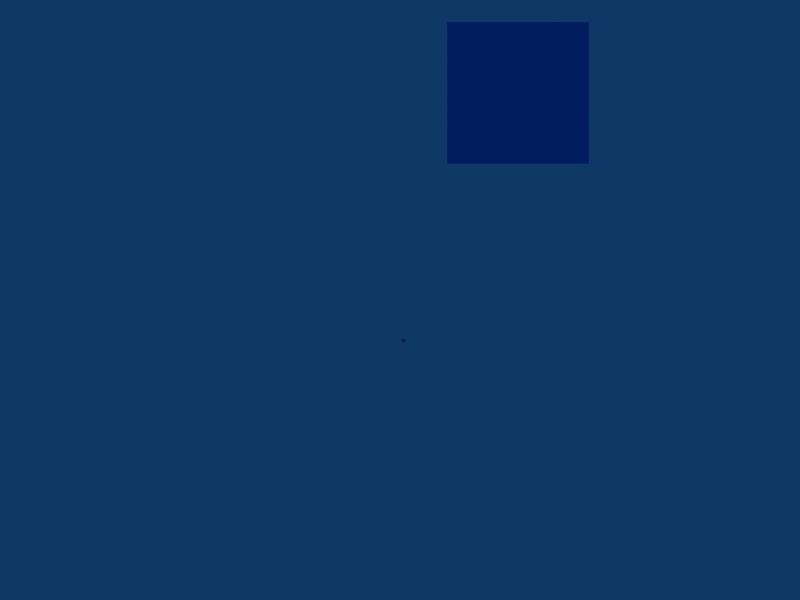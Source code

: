 # Source: module_test.blend  (saved by Blender 2.49.2; exported with 4.5.12 LTS)
import bpy
from mathutils import Matrix  # noqa: F401  (used for matrix-valued properties, if any)

bpy.ops.wm.read_factory_settings(use_empty=True)
scene = bpy.context.scene
scene.name = 'Scene'

# ---- collections
col_collection_1 = bpy.data.collections.new('Collection 1'); scene.collection.children.link(col_collection_1)
col_collection_2 = bpy.data.collections.new('Collection 2'); scene.collection.children.link(col_collection_2)
col_collection_3 = bpy.data.collections.new('Collection 3'); scene.collection.children.link(col_collection_3)
col_collection_4 = bpy.data.collections.new('Collection 4'); scene.collection.children.link(col_collection_4)
col_collection_5 = bpy.data.collections.new('Collection 5'); scene.collection.children.link(col_collection_5)
col_collection_6 = bpy.data.collections.new('Collection 6'); scene.collection.children.link(col_collection_6)
col_collection_13 = bpy.data.collections.new('Collection 13'); scene.collection.children.link(col_collection_13)
col_collection_14 = bpy.data.collections.new('Collection 14'); scene.collection.children.link(col_collection_14)
col_collection_14.hide_render = True
col_collection_14.hide_viewport = True
col_collection_20 = bpy.data.collections.new('Collection 20'); scene.collection.children.link(col_collection_20)
col_collection_20.hide_render = True
col_collection_20.hide_viewport = True

# ---- materials (node trees are filled in below, after node groups)
mat_screenmat_001 = bpy.data.materials.new('ScreenMat.001')
mat_screenmat_001.alpha_threshold = 0.0
mat_screenmat_001.preview_render_type = 'CUBE'
mat_screenmat_001.diffuse_color = (0.1309, 0.5192, 0.9264, 1.0)
mat_screenmat_001.roughness = 0.5
mat_screenmat_001.line_color = (0.0, 0.0, 0.0, 1.0)
mat_cameramat = bpy.data.materials.new('CameraMat')

# ---- material node trees

# ---- world
world_world = bpy.data.worlds.new('World'); scene.world = world_world
world_world.color = (0.05656, 0.2208, 0.4)
world_world.use_sun_shadow = False
world_world.sun_shadow_jitter_overblur = 0.0
world_world.cycles.sampling_method = 'MANUAL'
world_world.cycles.sample_map_resolution = 256

# ---- cameras
cam_camera = bpy.data.cameras.new('Camera')
cam_camera.clip_end = 500.0
cam_camera.lens = 30.0
cam_camera.ortho_scale = 7.314
cam_camera.show_limits = True
cam_camera.show_safe_areas = True
cam_camera.dof.focus_distance = 0.0
cam_camera.dof.aperture_fstop = 128.0
cam_camera_001 = bpy.data.cameras.new('Camera.001')
cam_camera_001.dof.focus_distance = 0.0
cam_camera_002 = bpy.data.cameras.new('Camera.002')
cam_camera_002.passepartout_alpha = 0.2
cam_camera_002.clip_end = 100.0
cam_camera_002.lens = 35.0
cam_camera_002.show_limits = True
cam_camera_002.show_passepartout = False
cam_camera_002.show_safe_areas = True
cam_camera_002.dof.focus_distance = 0.0
cam_camera_002.dof.aperture_fstop = 128.0

# ---- lights
light_spot = bpy.data.lights.new('Spot', 'POINT')
light_spot.transmission_factor = 0.0
light_spot.cutoff_distance = 30.0
light_spot.energy = 100.0
light_spot.shadow_buffer_clip_start = 1.001
light_spot.shadow_soft_size = 1.0
light_spot.shadow_maximum_resolution = 0.006
light_spot.use_absolute_resolution = True
light_spot.cycles.use_multiple_importance_sampling = False

# ---- meshes
me_atrv_mesh = bpy.data.meshes.new('ATRV_Mesh')
me_atrv_mesh.from_pydata([], [], [])
me_atrv_mesh.materials.append(None)
me_atrv_mesh.materials.append(None)
me_atrv_mesh.materials.append(None)
me_atrv_mesh.update()
me_cylinder_014 = bpy.data.meshes.new('Cylinder.014')
me_cylinder_014.from_pydata([], [], [])
me_cylinder_014.materials.append(None)
me_cylinder_014.materials.append(None)
me_cylinder_014.update()
me_cylinder_018 = bpy.data.meshes.new('Cylinder.018')
me_cylinder_018.from_pydata([], [], [])
me_cylinder_018.materials.append(None)
me_cylinder_018.materials.append(None)
me_cylinder_018.update()
me_cylinder_016 = bpy.data.meshes.new('Cylinder.016')
me_cylinder_016.from_pydata([], [], [])
me_cylinder_016.materials.append(None)
me_cylinder_016.materials.append(None)
me_cylinder_016.update()
me_cylinder_015 = bpy.data.meshes.new('Cylinder.015')
me_cylinder_015.from_pydata([], [], [])
me_cylinder_015.materials.append(None)
me_cylinder_015.materials.append(None)
me_cylinder_015.update()
me_cube = bpy.data.meshes.new('Cube')
me_cube.from_pydata([], [], [])
me_cube.materials.append(None)
me_cube.update()
me_sphere = bpy.data.meshes.new('Sphere')
me_sphere.from_pydata([], [], [])
me_sphere.materials.append(None)
me_sphere.update()
me_cube_001 = bpy.data.meshes.new('Cube.001')
me_cube_001.from_pydata([], [], [])
me_cube_001.materials.append(None)
me_cube_001.update()
me_plane_001 = bpy.data.meshes.new('Plane.001')
me_plane_001.from_pydata([], [], [])
me_plane_001.materials.append(None)
me_plane_001.update()
me_cube_020 = bpy.data.meshes.new('Cube.020')
me_cube_020.from_pydata([], [], [])
me_cube_020.materials.append(None)
me_cube_020.materials.append(None)
me_cube_020.update()
me_cylinder = bpy.data.meshes.new('Cylinder')
me_cylinder.from_pydata([], [], [])
me_cylinder.materials.append(None)
me_cylinder.update()
me_plane = bpy.data.meshes.new('Plane')
me_plane.from_pydata([(1.0, 1.0, 0.0), (1.0, -1.0, 0.0), (-1.0, -1.0, 0.0), (-1.0, 1.0, 0.0)], [], [(0, 3, 2, 1)])
me_plane.materials.append(mat_screenmat_001)
me_plane.use_remesh_preserve_volume = False
me_plane.use_remesh_preserve_attributes = False
me_plane.use_mirror_vertex_groups = False
me_plane.update()
me_cylinder_001 = bpy.data.meshes.new('Cylinder.001')
me_cylinder_001.from_pydata([(-0.07, 0.05657, -0.05657), (-0.07, 0.04445, -0.06652), (-0.07, 0.03061, -0.07391), (-0.07, 0.01561, -0.07846), (-0.07, 8.82e-09, -0.08), (-0.07, -0.01561, -0.07846), (-0.07, -0.03061, -0.07391), (-0.07, -0.04445, -0.06652), (-0.07, -0.05657, -0.05657), (-0.07, -0.06652, -0.04445), (-0.07, -0.07391, -0.03061), (-0.07, -0.07846, -0.01561), (-0.07, -0.08, 2.305e-08), (-0.07, -0.07846, 0.01561), (-0.07, -0.07391, 0.03061), (-0.07, -0.06652, 0.04445), (-0.07, -0.05657, 0.05657), (-0.07, -0.04445, 0.06652), (-0.07, -0.03061, 0.07391), (-0.07, -0.01561, 0.07846), (-0.07, 8.003e-08, 0.08), (-0.07, 0.01561, 0.07846), (-0.07, 0.03061, 0.07391), (-0.07, 0.04445, 0.06652), (-0.07, 0.05657, 0.05657), (-0.07, 0.06652, 0.04445), (-0.07, 0.07391, 0.03061), (-0.07, 0.07846, 0.01561), (-0.07, 0.08, -1.314e-07), (-0.07, 0.07846, -0.01561), (-0.07, 0.07391, -0.03061), (-0.07, 0.06652, -0.04445), (0.07, 0.05657, -0.05657), (0.07, 0.04445, -0.06652), (0.07, 0.03061, -0.07391), (0.07, 0.01561, -0.07846), (0.07, -1.735e-07, -0.08), (0.07, -0.01561, -0.07846), (0.07, -0.03061, -0.07391), (0.07, -0.04445, -0.06652), (0.07, -0.05657, -0.05657), (0.07, -0.06652, -0.04445), (0.07, -0.07391, -0.03061), (0.07, -0.07846, -0.01561), (0.07, -0.08, -7.137e-08), (0.07, -0.07846, 0.01561), (0.07, -0.07391, 0.03061), (0.07, -0.06652, 0.04445), (0.07, -0.05657, 0.05657), (0.07, -0.04445, 0.06652), (0.07, -0.03061, 0.07391), (0.07, -0.01561, 0.07846), (0.07, -3.223e-07, 0.08), (0.07, 0.01561, 0.07846), (0.07, 0.03061, 0.07391), (0.07, 0.04445, 0.06652), (0.07, 0.05657, 0.05657), (0.07, 0.06652, 0.04445), (0.07, 0.07391, 0.03062), (0.07, 0.07846, 0.01561), (0.07, 0.08, 5.854e-07), (0.07, 0.07846, -0.01561), (0.07, 0.07391, -0.03061), (0.07, 0.06652, -0.04445), (0.07, 6.082e-09, 3.02e-09), (-0.07, 0.04525, -0.04525), (-0.07, 0.05321, -0.03556), (-0.07, 0.05913, -0.02449), (-0.07, 0.06277, -0.01249), (-0.07, 0.064, -1.108e-07), (-0.07, 0.06277, 0.01249), (-0.07, 0.05913, 0.02449), (-0.07, 0.05321, 0.03556), (-0.07, 0.04525, 0.04525), (-0.07, 0.03556, 0.05321), (-0.07, 0.02449, 0.05913), (-0.07, 0.01249, 0.06277), (-0.07, 6.813e-08, 0.064), (-0.07, -0.01249, 0.06277), (-0.07, -0.02449, 0.05913), (-0.07, -0.03556, 0.05321), (-0.07, -0.04525, 0.04525), (-0.07, -0.05321, 0.03556), (-0.07, -0.05913, 0.02449), (-0.07, -0.06277, 0.01249), (-0.07, -0.064, 1.281e-08), (-0.07, -0.06277, -0.01249), (-0.07, -0.05913, -0.02449), (-0.07, -0.05321, -0.03556), (-0.07, -0.04525, -0.04525), (-0.07, -0.03556, -0.05321), (-0.07, -0.02449, -0.05913), (-0.07, -0.01249, -0.06277), (-0.07, 1.117e-08, -0.064), (-0.07, 0.01249, -0.06277), (-0.07, 0.02449, -0.05913), (-0.07, 0.03556, -0.05321), (0.06, 0.04525, -0.04525), (0.06, 0.03556, -0.05321), (0.06, 0.02449, -0.05913), (0.06, 0.01249, -0.06277), (0.06, 1.481e-08, -0.064), (0.06, -0.01249, -0.06277), (0.06, -0.02449, -0.05913), (0.06, -0.03556, -0.05321), (0.06, -0.04525, -0.04525), (0.06, -0.05321, -0.03556), (0.06, -0.05913, -0.02449), (0.06, -0.06277, -0.01249), (0.06, -0.064, 1.809e-08), (0.06, -0.06277, 0.01249), (0.06, -0.05913, 0.02449), (0.06, -0.05321, 0.03556), (0.06, -0.04525, 0.04525), (0.06, -0.03556, 0.05321), (0.06, -0.02449, 0.05913), (0.06, -0.01249, 0.06277), (0.06, 7.178e-08, 0.064), (0.06, 0.01249, 0.06277), (0.06, 0.02449, 0.05913), (0.06, 0.03556, 0.05321), (0.06, 0.04525, 0.04525), (0.06, 0.05321, 0.03556), (0.06, 0.05913, 0.02449), (0.06, 0.06277, 0.01249), (0.06, 0.064, -1.055e-07), (0.06, 0.06277, -0.01249), (0.06, 0.05913, -0.02449), (0.06, 0.05321, -0.03556), (0.06, 9.978e-09, -2.764e-09)], [], [(64, 33, 32), (64, 34, 33), (64, 35, 34), (64, 36, 35), (64, 37, 36), (64, 38, 37), (64, 39, 38), (64, 40, 39), (64, 41, 40), (64, 42, 41), (64, 43, 42), (64, 44, 43), (64, 45, 44), (64, 46, 45), (64, 47, 46), (64, 48, 47), (64, 49, 48), (64, 50, 49), (64, 51, 50), (64, 52, 51), (64, 53, 52), (64, 54, 53), (64, 55, 54), (64, 56, 55), (64, 57, 56), (64, 58, 57), (64, 59, 58), (64, 60, 59), (64, 61, 60), (64, 62, 61), (64, 63, 62), (64, 32, 63), (0, 32, 33, 1), (1, 33, 34, 2), (2, 34, 35, 3), (3, 35, 36, 4), (4, 36, 37, 5), (5, 37, 38, 6), (6, 38, 39, 7), (7, 39, 40, 8), (8, 40, 41, 9), (9, 41, 42, 10), (10, 42, 43, 11), (11, 43, 44, 12), (12, 44, 45, 13), (13, 45, 46, 14), (14, 46, 47, 15), (15, 47, 48, 16), (16, 48, 49, 17), (17, 49, 50, 18), (18, 50, 51, 19), (19, 51, 52, 20), (20, 52, 53, 21), (21, 53, 54, 22), (22, 54, 55, 23), (23, 55, 56, 24), (24, 56, 57, 25), (25, 57, 58, 26), (26, 58, 59, 27), (27, 59, 60, 28), (28, 60, 61, 29), (29, 61, 62, 30), (30, 62, 63, 31), (32, 0, 31, 63), (31, 0, 65, 66), (30, 31, 66, 67), (29, 30, 67, 68), (28, 29, 68, 69), (27, 28, 69, 70), (26, 27, 70, 71), (25, 26, 71, 72), (24, 25, 72, 73), (23, 24, 73, 74), (22, 23, 74, 75), (21, 22, 75, 76), (20, 21, 76, 77), (19, 20, 77, 78), (18, 19, 78, 79), (17, 18, 79, 80), (16, 17, 80, 81), (15, 16, 81, 82), (14, 15, 82, 83), (13, 14, 83, 84), (12, 13, 84, 85), (11, 12, 85, 86), (10, 11, 86, 87), (9, 10, 87, 88), (8, 9, 88, 89), (7, 8, 89, 90), (6, 7, 90, 91), (5, 6, 91, 92), (4, 5, 92, 93), (3, 4, 93, 94), (2, 3, 94, 95), (1, 2, 95, 96), (0, 1, 96, 65), (65, 96, 98, 97), (96, 95, 99, 98), (95, 94, 100, 99), (94, 93, 101, 100), (93, 92, 102, 101), (92, 91, 103, 102), (91, 90, 104, 103), (90, 89, 105, 104), (89, 88, 106, 105), (88, 87, 107, 106), (87, 86, 108, 107), (86, 85, 109, 108), (85, 84, 110, 109), (84, 83, 111, 110), (83, 82, 112, 111), (82, 81, 113, 112), (81, 80, 114, 113), (80, 79, 115, 114), (79, 78, 116, 115), (78, 77, 117, 116), (77, 76, 118, 117), (76, 75, 119, 118), (75, 74, 120, 119), (74, 73, 121, 120), (73, 72, 122, 121), (72, 71, 123, 122), (71, 70, 124, 123), (70, 69, 125, 124), (69, 68, 126, 125), (68, 67, 127, 126), (67, 66, 128, 127), (66, 65, 97, 128), (129, 97, 98), (129, 98, 99), (129, 99, 100), (129, 100, 101), (129, 101, 102), (129, 102, 103), (129, 103, 104), (129, 104, 105), (129, 105, 106), (129, 106, 107), (129, 107, 108), (129, 108, 109), (129, 109, 110), (129, 110, 111), (129, 111, 112), (129, 112, 113), (129, 113, 114), (129, 114, 115), (129, 115, 116), (129, 116, 117), (129, 117, 118), (129, 118, 119), (129, 119, 120), (129, 120, 121), (129, 121, 122), (129, 122, 123), (129, 123, 124), (129, 124, 125), (129, 125, 126), (129, 126, 127), (129, 127, 128), (128, 97, 129)])
me_cylinder_001.polygons.foreach_set('use_smooth', [0, 0, 0, 0, 0, 0, 0, 0, 0, 0, 0, 0, 0, 0, 0, 0, 0, 0, 0, 0, 0, 0, 0, 0, 0, 0, 0, 0, 0, 0, 0, 0, 1, 1, 1, 1, 1, 1, 1, 1, 1, 1, 1, 1, 1, 1, 1, 1, 1, 1, 1, 1, 1, 1, 1, 1, 1, 1, 1, 1, 1, 1, 1, 1, 0, 0, 0, 0, 0, 0, 0, 0, 0, 0, 0, 0, 0, 0, 0, 0, 0, 0, 0, 0, 0, 0, 0, 0, 0, 0, 0, 0, 0, 0, 0, 0, 1, 1, 1, 1, 1, 1, 1, 1, 1, 1, 1, 1, 1, 1, 1, 1, 1, 1, 1, 1, 1, 1, 1, 1, 1, 1, 1, 1, 1, 1, 1, 1, 0, 0, 0, 0, 0, 0, 0, 0, 0, 0, 0, 0, 0, 0, 0, 0, 0, 0, 0, 0, 0, 0, 0, 0, 0, 0, 0, 0, 0, 0, 0, 0])
me_cylinder_001.materials.append(mat_cameramat)
me_cylinder_001.use_remesh_preserve_volume = False
me_cylinder_001.use_remesh_preserve_attributes = False
me_cylinder_001.use_mirror_vertex_groups = False
me_cylinder_001.update()
me_cube_1 = bpy.data.meshes.new('Cube')
me_cube_1.from_pydata([(0.1, 0.1, -0.1), (0.1, -0.1, -0.1), (-0.1, -0.1, -0.1), (-0.1, 0.1, -0.1), (0.1, 0.1, 0.1), (0.1, -0.1, 0.1), (-0.1, -0.1, 0.1), (-0.1, 0.1, 0.1)], [], [(0, 1, 2, 3), (4, 7, 6, 5), (0, 4, 5, 1), (1, 5, 6, 2), (2, 6, 7, 3), (4, 0, 3, 7)])
me_cube_1.polygons.foreach_set('material_index', [0, 0, 1, 0, 0, 0])
me_cube_1.materials.append(mat_cameramat)
me_cube_1.materials.append(mat_screenmat_001)
me_cube_1.use_remesh_preserve_volume = False
me_cube_1.use_remesh_preserve_attributes = False
me_cube_1.use_mirror_vertex_groups = False
me_cube_1.update()

# ---- objects
ob_lamp = bpy.data.objects.new('Lamp', light_spot)
ob_camerafp = bpy.data.objects.new('CameraFP', cam_camera)
ob_scene_script_holder = bpy.data.objects.new('Scene_Script_Holder', None)
ob_yarp_empty = bpy.data.objects.new('Yarp_Empty', None)
ob_buildings = bpy.data.objects.new('Buildings', None)
ob_city_3 = bpy.data.objects.new('City.3', None)
ob_buildinga = bpy.data.objects.new('buildingA', None)
ob_building4_0010 = bpy.data.objects.new('building4.0010', None)
ob_buildingb = bpy.data.objects.new('buildingB', None)
ob_building4 = bpy.data.objects.new('building4', None)
ob_buildingc = bpy.data.objects.new('buildingC', None)
ob_building4_001 = bpy.data.objects.new('building4.001', None)
ob_buildingd = bpy.data.objects.new('buildingD', None)
ob_building1_0011 = bpy.data.objects.new('building1.0011', None)
ob_buildinge = bpy.data.objects.new('buildingE', None)
ob_building1_002 = bpy.data.objects.new('building1.002', None)
ob_buildingf = bpy.data.objects.new('buildingF', None)
ob_building1_003 = bpy.data.objects.new('building1.003', None)
ob_building1 = bpy.data.objects.new('building1', None)
ob_building1_001 = bpy.data.objects.new('building1.001', None)
ob_building1_0010 = bpy.data.objects.new('building1.0010', None)
ob_building2 = bpy.data.objects.new('building2', None)
ob_building2_001 = bpy.data.objects.new('building2.001', None)
ob_building2_0010 = bpy.data.objects.new('building2.0010', None)
ob_building3 = bpy.data.objects.new('building3', None)
ob_building3_001 = bpy.data.objects.new('building3.001', None)
ob_building3_0010 = bpy.data.objects.new('building3.0010', None)
ob_ground = bpy.data.objects.new('Ground', None)
ob_building5 = bpy.data.objects.new('building5', None)
ob_building5_001 = bpy.data.objects.new('building5.001', None)
ob_building5_0010 = bpy.data.objects.new('building5.0010', None)
ob_building2_002 = bpy.data.objects.new('building2.002', None)
ob_building2_003 = bpy.data.objects.new('building2.003', None)
ob_building2_0011 = bpy.data.objects.new('building2.0011', None)
ob_skybox = bpy.data.objects.new('SkyBox', None)
ob_sun = bpy.data.objects.new('Sun', None)
ob_trees = bpy.data.objects.new('Trees', None)
ob_tree = bpy.data.objects.new('Tree', None)
ob_bb_trunk = bpy.data.objects.new('BB_Trunk', None)
ob_bb_leaves = bpy.data.objects.new('BB_Leaves', None)
ob_plane_tree = bpy.data.objects.new('Plane-Tree', None)
ob_tree_001 = bpy.data.objects.new('Tree.001', None)
ob_bb_trunk_001 = bpy.data.objects.new('BB_Trunk.001', None)
ob_bb_leaves_001 = bpy.data.objects.new('BB_Leaves.001', None)
ob_plane_tree_001 = bpy.data.objects.new('Plane-Tree.001', None)
ob_tree_002 = bpy.data.objects.new('Tree.002', None)
ob_bb_trunk_002 = bpy.data.objects.new('BB_Trunk.002', None)
ob_bb_leaves_002 = bpy.data.objects.new('BB_Leaves.002', None)
ob_plane_tree_002 = bpy.data.objects.new('Plane-Tree.002', None)
ob_tree_003 = bpy.data.objects.new('Tree.003', None)
ob_bb_trunk_003 = bpy.data.objects.new('BB_Trunk.003', None)
ob_bb_leaves_003 = bpy.data.objects.new('BB_Leaves.003', None)
ob_plane_tree_003 = bpy.data.objects.new('Plane-Tree.003', None)
ob_tree_004 = bpy.data.objects.new('Tree.004', None)
ob_bb_trunk_004 = bpy.data.objects.new('BB_Trunk.004', None)
ob_bb_leaves_004 = bpy.data.objects.new('BB_Leaves.004', None)
ob_plane_tree_004 = bpy.data.objects.new('Plane-Tree.004', None)
ob_tree_005 = bpy.data.objects.new('Tree.005', None)
ob_bb_trunk_005 = bpy.data.objects.new('BB_Trunk.005', None)
ob_bb_leaves_005 = bpy.data.objects.new('BB_Leaves.005', None)
ob_plane_tree_005 = bpy.data.objects.new('Plane-Tree.005', None)
ob_tree_006 = bpy.data.objects.new('Tree.006', None)
ob_bb_trunk_006 = bpy.data.objects.new('BB_Trunk.006', None)
ob_bb_leaves_006 = bpy.data.objects.new('BB_Leaves.006', None)
ob_plane_tree_006 = bpy.data.objects.new('Plane-Tree.006', None)
ob_tree_007 = bpy.data.objects.new('Tree.007', None)
ob_bb_trunk_007 = bpy.data.objects.new('BB_Trunk.007', None)
ob_bb_leaves_007 = bpy.data.objects.new('BB_Leaves.007', None)
ob_plane_tree_007 = bpy.data.objects.new('Plane-Tree.007', None)
ob_tree_008 = bpy.data.objects.new('Tree.008', None)
ob_bb_trunk_008 = bpy.data.objects.new('BB_Trunk.008', None)
ob_bb_leaves_008 = bpy.data.objects.new('BB_Leaves.008', None)
ob_plane_tree_008 = bpy.data.objects.new('Plane-Tree.008', None)
ob_tree_009 = bpy.data.objects.new('Tree.009', None)
ob_bb_trunk_009 = bpy.data.objects.new('BB_Trunk.009', None)
ob_bb_leaves_009 = bpy.data.objects.new('BB_Leaves.009', None)
ob_plane_tree_009 = bpy.data.objects.new('Plane-Tree.009', None)
ob_tree_010 = bpy.data.objects.new('Tree.010', None)
ob_bb_trunk_010 = bpy.data.objects.new('BB_Trunk.010', None)
ob_bb_leaves_010 = bpy.data.objects.new('BB_Leaves.010', None)
ob_plane_tree_010 = bpy.data.objects.new('Plane-Tree.010', None)
ob_tree_011 = bpy.data.objects.new('Tree.011', None)
ob_bb_trunk_011 = bpy.data.objects.new('BB_Trunk.011', None)
ob_bb_leaves_011 = bpy.data.objects.new('BB_Leaves.011', None)
ob_plane_tree_011 = bpy.data.objects.new('Plane-Tree.011', None)
ob_tree_012 = bpy.data.objects.new('Tree.012', None)
ob_bb_trunk_012 = bpy.data.objects.new('BB_Trunk.012', None)
ob_bb_leaves_012 = bpy.data.objects.new('BB_Leaves.012', None)
ob_plane_tree_012 = bpy.data.objects.new('Plane-Tree.012', None)
ob_tree_013 = bpy.data.objects.new('Tree.013', None)
ob_bb_trunk_013 = bpy.data.objects.new('BB_Trunk.013', None)
ob_bb_leaves_013 = bpy.data.objects.new('BB_Leaves.013', None)
ob_plane_tree_013 = bpy.data.objects.new('Plane-Tree.013', None)
ob_tree_014 = bpy.data.objects.new('Tree.014', None)
ob_bb_trunk_014 = bpy.data.objects.new('BB_Trunk.014', None)
ob_bb_leaves_014 = bpy.data.objects.new('BB_Leaves.014', None)
ob_plane_tree_014 = bpy.data.objects.new('Plane-Tree.014', None)
ob_atrv = bpy.data.objects.new('ATRV', me_atrv_mesh)
ob_wheel_1 = bpy.data.objects.new('Wheel.1', me_cylinder_014)
ob_wheel_2 = bpy.data.objects.new('Wheel.2', me_cylinder_018)
ob_wheel_3 = bpy.data.objects.new('Wheel.3', me_cylinder_016)
ob_wheel_4 = bpy.data.objects.new('Wheel.4', me_cylinder_015)
ob_gps = bpy.data.objects.new('GPS', None)
ob_gps_box = bpy.data.objects.new('GPS_box', me_cube)
ob_gyroscope = bpy.data.objects.new('Gyroscope', None)
ob_gyro_box = bpy.data.objects.new('Gyro_box', me_sphere)
ob_thermometer = bpy.data.objects.new('Thermometer', None)
ob_thermo_box = bpy.data.objects.new('Thermo_box', me_cube_001)
ob_screen = bpy.data.objects.new('Screen', me_plane_001)
ob_cameramain = bpy.data.objects.new('CameraMain', None)
ob_cameracube = bpy.data.objects.new('CameraCube', me_cube_020)
ob_cameralens = bpy.data.objects.new('CameraLens', me_cylinder)
ob_camerarobot = bpy.data.objects.new('CameraRobot', cam_camera_001)
ob_screen_001 = bpy.data.objects.new('Screen.001', me_plane)
ob_cameramain_001 = bpy.data.objects.new('CameraMain.001', None)
ob_camerarobot_001 = bpy.data.objects.new('CameraRobot.001', cam_camera_002)
ob_cameralens_001 = bpy.data.objects.new('CameraLens.001', me_cylinder_001)
ob_cameracube_001 = bpy.data.objects.new('CameraCube.001', me_cube_1)
ob_motion_controller = bpy.data.objects.new('Motion_Controller', None)
ob_motion_controller_001 = bpy.data.objects.new('Motion_Controller.001', None)
ob_aerateur_boule = bpy.data.objects.new('Aerateur-Boule', None)
ob_aerateur_boule_001 = bpy.data.objects.new('Aerateur-Boule.001', None)
ob_firstfloor1010 = bpy.data.objects.new('firstfloor1010', None)
ob_firstfloor1010_001 = bpy.data.objects.new('firstfloor1010.001', None)
ob_floor1010 = bpy.data.objects.new('floor1010', None)
ob_roof1010 = bpy.data.objects.new('roof1010', None)
ob_roof1010_001 = bpy.data.objects.new('roof1010.001', None)

# ---- transforms, parenting, visibility, modifiers, constraints
ob_lamp.location = (4.076, 1.005, 5.904)
ob_lamp.rotation_euler = (0.6503, 0.05522, 1.866)
ob_lamp.lock_rotations_4d = False
ob_lamp.empty_display_type = 'ARROWS'
ob_lamp.color = (0.0, 0.0, 0.0, 0.0)
ob_lamp.lineart.crease_threshold = 0.0
ob_camerafp.location = (-6.077e-05, -17.02, 6.02)
ob_camerafp.rotation_euler = (1.34, 1.482e-12, 3.112e-05)
ob_camerafp.lock_rotations_4d = False
ob_camerafp.empty_display_type = 'ARROWS'
ob_camerafp.color = (0.0, 0.0, 0.0, 0.0)
ob_camerafp.display_type = 'WIRE'
ob_camerafp.show_axis = True
ob_camerafp.lineart.crease_threshold = 0.0
ob_scene_script_holder.location = (0.0, 0.0, 10.0)
ob_scene_script_holder.lock_rotations_4d = False
ob_scene_script_holder.empty_display_type = 'ARROWS'
ob_scene_script_holder.empty_image_offset = (0.0, 0.0)
ob_scene_script_holder.lineart.crease_threshold = 0.0
ob_yarp_empty.location = (-1.0, -1.0, 10.0)
ob_yarp_empty.lock_rotations_4d = False
ob_yarp_empty.empty_display_type = 'ARROWS'
ob_yarp_empty.empty_image_offset = (0.0, 0.0)
ob_yarp_empty.lineart.crease_threshold = 0.0
ob_buildings.location = (0.0, 0.0, 0.0)
ob_city_3.location = (0.0, 0.0, 0.0)
ob_buildinga.location = (0.0, 0.0, 0.0)
ob_building4_0010.location = (0.0, 0.0, 0.0)
ob_buildingb.location = (0.0, 0.0, 0.0)
ob_building4.location = (0.0, 0.0, 0.0)
ob_buildingc.location = (0.0, 0.0, 0.0)
ob_building4_001.location = (0.0, 0.0, 0.0)
ob_buildingd.location = (0.0, 0.0, 0.0)
ob_building1_0011.location = (0.0, 0.0, 0.0)
ob_buildinge.location = (0.0, 0.0, 0.0)
ob_building1_002.location = (0.0, 0.0, 0.0)
ob_buildingf.location = (0.0, 0.0, 0.0)
ob_building1_003.location = (0.0, 0.0, 0.0)
ob_building1.location = (0.0, 0.0, 0.0)
ob_building1_001.location = (0.0, 0.0, 0.0)
ob_building1_0010.location = (0.0, 0.0, 0.0)
ob_building2.location = (0.0, 0.0, 0.0)
ob_building2_001.location = (0.0, 0.0, 0.0)
ob_building2_0010.location = (0.0, 0.0, 0.0)
ob_building3.location = (0.0, 0.0, 0.0)
ob_building3_001.location = (0.0, 0.0, 0.0)
ob_building3_0010.location = (0.0, 0.0, 0.0)
ob_ground.location = (0.0, 0.0, 0.0)
ob_building5.location = (0.0, 0.0, 0.0)
ob_building5_001.location = (0.0, 0.0, 0.0)
ob_building5_0010.location = (0.0, 0.0, 0.0)
ob_building2_002.location = (0.0, 0.0, 0.0)
ob_building2_003.location = (0.0, 0.0, 0.0)
ob_building2_0011.location = (0.0, 0.0, 0.0)
ob_skybox.location = (0.0, 0.0, 0.0)
ob_sun.location = (0.0, 0.0, 0.0)
ob_trees.location = (0.0, 0.0, 0.0)
ob_tree.location = (0.0, 0.0, 0.0)
ob_bb_trunk.location = (0.0, 0.0, 0.0)
ob_bb_leaves.location = (0.0, 0.0, 0.0)
ob_plane_tree.location = (0.0, 0.0, 0.0)
ob_tree_001.location = (0.0, 0.0, 0.0)
ob_bb_trunk_001.location = (0.0, 0.0, 0.0)
ob_bb_leaves_001.location = (0.0, 0.0, 0.0)
ob_plane_tree_001.location = (0.0, 0.0, 0.0)
ob_tree_002.location = (0.0, 0.0, 0.0)
ob_bb_trunk_002.location = (0.0, 0.0, 0.0)
ob_bb_leaves_002.location = (0.0, 0.0, 0.0)
ob_plane_tree_002.location = (0.0, 0.0, 0.0)
ob_tree_003.location = (0.0, 0.0, 0.0)
ob_bb_trunk_003.location = (0.0, 0.0, 0.0)
ob_bb_leaves_003.location = (0.0, 0.0, 0.0)
ob_plane_tree_003.location = (0.0, 0.0, 0.0)
ob_tree_004.location = (0.0, 0.0, 0.0)
ob_bb_trunk_004.location = (0.0, 0.0, 0.0)
ob_bb_leaves_004.location = (0.0, 0.0, 0.0)
ob_plane_tree_004.location = (0.0, 0.0, 0.0)
ob_tree_005.location = (0.0, 0.0, 0.0)
ob_bb_trunk_005.location = (0.0, 0.0, 0.0)
ob_bb_leaves_005.location = (0.0, 0.0, 0.0)
ob_plane_tree_005.location = (0.0, 0.0, 0.0)
ob_tree_006.location = (0.0, 0.0, 0.0)
ob_bb_trunk_006.location = (0.0, 0.0, 0.0)
ob_bb_leaves_006.location = (0.0, 0.0, 0.0)
ob_plane_tree_006.location = (0.0, 0.0, 0.0)
ob_tree_007.location = (0.0, 0.0, 0.0)
ob_bb_trunk_007.location = (0.0, 0.0, 0.0)
ob_bb_leaves_007.location = (0.0, 0.0, 0.0)
ob_plane_tree_007.location = (0.0, 0.0, 0.0)
ob_tree_008.location = (0.0, 0.0, 0.0)
ob_bb_trunk_008.location = (0.0, 0.0, 0.0)
ob_bb_leaves_008.location = (0.0, 0.0, 0.0)
ob_plane_tree_008.location = (0.0, 0.0, 0.0)
ob_tree_009.location = (0.0, 0.0, 0.0)
ob_bb_trunk_009.location = (0.0, 0.0, 0.0)
ob_bb_leaves_009.location = (0.0, 0.0, 0.0)
ob_plane_tree_009.location = (0.0, 0.0, 0.0)
ob_tree_010.location = (0.0, 0.0, 0.0)
ob_bb_trunk_010.location = (0.0, 0.0, 0.0)
ob_bb_leaves_010.location = (0.0, 0.0, 0.0)
ob_plane_tree_010.location = (0.0, 0.0, 0.0)
ob_tree_011.location = (0.0, 0.0, 0.0)
ob_bb_trunk_011.location = (0.0, 0.0, 0.0)
ob_bb_leaves_011.location = (0.0, 0.0, 0.0)
ob_plane_tree_011.location = (0.0, 0.0, 0.0)
ob_tree_012.location = (0.0, 0.0, 0.0)
ob_bb_trunk_012.location = (0.0, 0.0, 0.0)
ob_bb_leaves_012.location = (0.0, 0.0, 0.0)
ob_plane_tree_012.location = (0.0, 0.0, 0.0)
ob_tree_013.location = (0.0, 0.0, 0.0)
ob_bb_trunk_013.location = (0.0, 0.0, 0.0)
ob_bb_leaves_013.location = (0.0, 0.0, 0.0)
ob_plane_tree_013.location = (0.0, 0.0, 0.0)
ob_tree_014.location = (0.0, 0.0, 0.0)
ob_bb_trunk_014.location = (0.0, 0.0, 0.0)
ob_bb_leaves_014.location = (0.0, 0.0, 0.0)
ob_plane_tree_014.location = (0.0, 0.0, 0.0)
ob_atrv.location = (0.0, 0.0, 0.1)
ob_atrv.lock_rotations_4d = False
ob_atrv.empty_display_type = 'ARROWS'
ob_atrv.color = (0.0, 0.0, 0.0, 1.0)
ob_atrv.lineart.crease_threshold = 0.0
ob_wheel_1.parent = ob_atrv
ob_wheel_1.matrix_parent_inverse = Matrix(((1.0, -1.192e-07, 0.0, 0.0), (1.192e-07, 1.0, 0.0, 0.0), (0.0, 0.0, 1.0, -0.1), (0.0, 0.0, 0.0, 1.0)))
ob_wheel_1.location = (0.3375, 0.5474, 0.2039)
ob_wheel_1.rotation_euler = (1.571, 1.288e-07, 3.142)
ob_wheel_1.scale = (0.1947, 0.1947, 0.1947)
ob_wheel_1.lock_rotations_4d = False
ob_wheel_1.empty_display_type = 'ARROWS'
ob_wheel_1.lineart.crease_threshold = 0.0
ob_wheel_2.parent = ob_atrv
ob_wheel_2.matrix_parent_inverse = Matrix(((1.0, -1.192e-07, 0.0, 0.0), (1.192e-07, 1.0, 0.0, 0.0), (0.0, 0.0, 1.0, -0.1), (0.0, 0.0, 0.0, 1.0)))
ob_wheel_2.location = (0.337, -0.5427, 0.2039)
ob_wheel_2.rotation_euler = (1.571, -1.51e-07, -2.702e-07)
ob_wheel_2.scale = (0.1947, 0.1947, 0.1947)
ob_wheel_2.lock_rotations_4d = False
ob_wheel_2.empty_display_type = 'ARROWS'
ob_wheel_2.lineart.crease_threshold = 0.0
ob_wheel_3.parent = ob_atrv
ob_wheel_3.matrix_parent_inverse = Matrix(((1.0, -1.192e-07, 0.0, 0.0), (1.192e-07, 1.0, 0.0, 0.0), (0.0, 0.0, 1.0, -0.1), (0.0, 0.0, 0.0, 1.0)))
ob_wheel_3.location = (-0.2885, -0.5427, 0.2028)
ob_wheel_3.rotation_euler = (1.571, -1.51e-07, -2.702e-07)
ob_wheel_3.scale = (0.1947, 0.1947, 0.1947)
ob_wheel_3.lock_rotations_4d = False
ob_wheel_3.empty_display_type = 'ARROWS'
ob_wheel_3.lineart.crease_threshold = 0.0
ob_wheel_4.parent = ob_atrv
ob_wheel_4.matrix_parent_inverse = Matrix(((1.0, -1.192e-07, 0.0, 0.0), (1.192e-07, 1.0, 0.0, 0.0), (0.0, 0.0, 1.0, -0.1), (0.0, 0.0, 0.0, 1.0)))
ob_wheel_4.location = (-0.2885, 0.5474, 0.2028)
ob_wheel_4.rotation_euler = (1.571, 1.288e-07, 3.142)
ob_wheel_4.scale = (0.1947, 0.1947, 0.1947)
ob_wheel_4.lock_rotations_4d = False
ob_wheel_4.empty_display_type = 'ARROWS'
ob_wheel_4.lineart.crease_threshold = 0.0
ob_gps.parent = ob_atrv
ob_gps.matrix_parent_inverse = Matrix(((1.0, 0.0, 0.0, 0.0), (0.0, 1.0, 0.0, 0.0), (0.0, 0.0, 1.0, -0.1), (0.0, 0.0, 0.0, 1.0)))
ob_gps.location = (-0.2, 0.0, 0.9)
ob_gps.lock_rotations_4d = False
ob_gps.empty_display_type = 'ARROWS'
ob_gps.empty_image_offset = (0.0, 0.0)
ob_gps.lineart.crease_threshold = 0.0
ob_gps_box.parent = ob_gps
ob_gps_box.matrix_parent_inverse = Matrix(((1.0, 0.0, 0.0, 0.0), (0.0, 1.0, 0.0, 0.0), (0.0, 0.0, 1.0, -0.9), (0.0, 0.0, 0.0, 1.0)))
ob_gps_box.location = (0.0, 0.0, 0.9)
ob_gps_box.scale = (0.25, 0.25, 0.25)
ob_gps_box.lock_rotations_4d = False
ob_gps_box.empty_display_type = 'ARROWS'
ob_gps_box.lineart.crease_threshold = 0.0
_m = ob_gps_box.modifiers.new('Subsurf', 'SUBSURF')
_m.uv_smooth = 'PRESERVE_CORNERS'
_m.levels = 2
_m.render_levels = 3
_m.show_only_control_edges = False
ob_gyroscope.parent = ob_atrv
ob_gyroscope.matrix_parent_inverse = Matrix(((1.0, 0.0, 0.0, 0.0), (0.0, 1.0, 0.0, 0.0), (0.0, 0.0, 1.0, -0.1), (0.0, 0.0, 0.0, 1.0)))
ob_gyroscope.location = (0.0, 0.0, 0.9)
ob_gyroscope.lock_rotations_4d = False
ob_gyroscope.empty_display_type = 'ARROWS'
ob_gyroscope.empty_image_offset = (0.0, 0.0)
ob_gyroscope.lineart.crease_threshold = 0.0
ob_gyro_box.parent = ob_gyroscope
ob_gyro_box.location = (0.0, 0.0, 0.0)
ob_gyro_box.scale = (0.06, 0.06, 0.06)
ob_gyro_box.lock_rotations_4d = False
ob_gyro_box.empty_display_type = 'ARROWS'
ob_gyro_box.lineart.crease_threshold = 0.0
ob_thermometer.parent = ob_atrv
ob_thermometer.matrix_parent_inverse = Matrix(((1.0, 0.0, 0.0, 0.0), (0.0, 1.0, 0.0, 0.0), (0.0, 0.0, 1.0, -0.1), (0.0, 0.0, 0.0, 1.0)))
ob_thermometer.location = (0.2, 0.0, 0.9)
ob_thermometer.lock_rotations_4d = False
ob_thermometer.empty_display_type = 'ARROWS'
ob_thermometer.empty_image_offset = (0.0, 0.0)
ob_thermometer.lineart.crease_threshold = 0.0
ob_thermo_box.parent = ob_thermometer
ob_thermo_box.location = (0.0, 0.0, 0.0)
ob_thermo_box.scale = (0.025, 0.025, 0.075)
ob_thermo_box.lock_rotations_4d = False
ob_thermo_box.empty_display_type = 'ARROWS'
ob_thermo_box.color = (0.0, 0.0, 0.0, 1.0)
ob_thermo_box.lineart.crease_threshold = 0.0
ob_screen.parent = ob_camerafp
ob_screen.matrix_parent_inverse = Matrix(((1.0, 1.367e-16, -1.367e-16, 1.777e-15), (1.367e-16, 7.451e-08, 1.0, -1.0), (1.367e-16, -1.0, 7.55e-08, -12.0), (0.0, 0.0, 0.0, 1.0)))
ob_screen.location = (0.5, -10.87, 1.351)
ob_screen.rotation_euler = (1.571, 7.55e-08, 0.0)
ob_screen.scale = (0.12, 0.12, 0.12)
ob_screen.lock_rotations_4d = False
ob_screen.empty_display_type = 'ARROWS'
ob_screen.lineart.crease_threshold = 0.0
ob_cameramain.parent = ob_atrv
ob_cameramain.matrix_parent_inverse = Matrix(((1.0, 0.0, 0.0, 0.0), (0.0, 1.0, 0.0, 0.0), (0.0, 0.0, 1.0, -0.1), (0.0, 0.0, 0.0, 1.0)))
ob_cameramain.location = (0.4, 0.0, 0.9)
ob_cameramain.rotation_euler = (-1.571, 7.55e-08, -1.571)
ob_cameramain.lock_rotations_4d = False
ob_cameramain.empty_display_type = 'ARROWS'
ob_cameramain.empty_image_offset = (0.0, 0.0)
ob_cameramain.lineart.crease_threshold = 0.0
ob_cameracube.parent = ob_cameramain
ob_cameracube.matrix_parent_inverse = Matrix(((-4.371e-08, -1.0, -7.55e-08, 0.0), (7.55e-08, 7.55e-08, -1.0, 0.0), (1.0, -4.371e-08, 7.55e-08, 0.0), (0.0, 0.0, 0.0, 1.0)))
ob_cameracube.location = (-0.1, 0.0, 0.0)
ob_cameracube.rotation_euler = (0.0, -0.0, -3.142)
ob_cameracube.scale = (0.5, 0.5, 0.5)
ob_cameracube.lock_rotations_4d = False
ob_cameracube.empty_display_type = 'ARROWS'
ob_cameracube.lineart.crease_threshold = 0.0
ob_cameralens.parent = ob_cameramain
ob_cameralens.matrix_parent_inverse = Matrix(((-4.371e-08, -1.0, -7.55e-08, 0.0), (7.55e-08, 7.55e-08, -1.0, 0.0), (1.0, -4.371e-08, 7.55e-08, 0.0), (0.0, 0.0, 0.0, 1.0)))
ob_cameralens.location = (-0.015, 1.656e-08, 3.3e-16)
ob_cameralens.rotation_euler = (0.0, -0.0, -3.142)
ob_cameralens.scale = (0.5, 0.5, 0.5)
ob_cameralens.lock_rotations_4d = False
ob_cameralens.empty_display_type = 'ARROWS'
ob_cameralens.lineart.crease_threshold = 0.0
ob_camerarobot.parent = ob_cameramain
ob_camerarobot.matrix_parent_inverse = Matrix(((-4.371e-08, -1.0, -7.55e-08, 0.0), (7.55e-08, 7.55e-08, -1.0, 0.0), (1.0, -4.371e-08, 7.55e-08, 0.0), (0.0, 0.0, 0.0, 1.0)))
ob_camerarobot.location = (0.0, 0.0, 5.275e-05)
ob_camerarobot.rotation_euler = (1.571, 1.097e-07, -1.571)
ob_camerarobot.scale = (0.5, 0.5, 0.5)
ob_camerarobot.lock_rotations_4d = False
ob_camerarobot.empty_display_type = 'ARROWS'
ob_camerarobot.lineart.crease_threshold = 0.0
ob_screen_001.parent = ob_camerafp
ob_screen_001.matrix_parent_inverse = Matrix(((1.0, 1.367e-16, -1.367e-16, 1.777e-15), (1.367e-16, 7.451e-08, 1.0, -1.0), (1.367e-16, -1.0, 7.55e-08, -12.0), (0.0, 0.0, 0.0, 1.0)))
ob_screen_001.location = (0.2, -10.87, 1.351)
ob_screen_001.rotation_euler = (1.571, 7.55e-08, 0.0)
ob_screen_001.scale = (0.12, 0.12, 0.12)
ob_screen_001.lock_rotations_4d = False
ob_screen_001.empty_display_type = 'ARROWS'
ob_screen_001.lineart.crease_threshold = 0.0
ob_cameramain_001.parent = ob_atrv
ob_cameramain_001.matrix_parent_inverse = Matrix(((1.0, 0.0, 0.0, 0.0), (0.0, 1.0, 0.0, 0.0), (0.0, 0.0, 1.0, -0.1), (0.0, 0.0, 0.0, 1.0)))
ob_cameramain_001.location = (0.1, 0.2, 0.9)
ob_cameramain_001.rotation_euler = (-1.571, 7.55e-08, -1.192e-07)
ob_cameramain_001.lock_rotations_4d = False
ob_cameramain_001.empty_display_type = 'ARROWS'
ob_cameramain_001.empty_image_offset = (0.0, 0.0)
ob_cameramain_001.lineart.crease_threshold = 0.0
ob_camerarobot_001.parent = ob_cameramain_001
ob_camerarobot_001.matrix_parent_inverse = Matrix(((-4.371e-08, -1.0, -7.55e-08, 0.0), (7.55e-08, 7.55e-08, -1.0, 0.0), (1.0, -4.371e-08, 7.55e-08, 0.0), (0.0, 0.0, 0.0, 1.0)))
ob_camerarobot_001.location = (0.0, 0.0, 5.275e-05)
ob_camerarobot_001.rotation_euler = (1.571, 1.097e-07, -1.571)
ob_camerarobot_001.scale = (0.5, 0.5, 0.5)
ob_camerarobot_001.lock_rotations_4d = False
ob_camerarobot_001.empty_display_type = 'ARROWS'
ob_camerarobot_001.lineart.crease_threshold = 0.0
ob_cameralens_001.parent = ob_cameramain_001
ob_cameralens_001.matrix_parent_inverse = Matrix(((-4.371e-08, -1.0, -7.55e-08, 0.0), (7.55e-08, 7.55e-08, -1.0, 0.0), (1.0, -4.371e-08, 7.55e-08, 0.0), (0.0, 0.0, 0.0, 1.0)))
ob_cameralens_001.location = (-0.015, 1.656e-08, 3.3e-16)
ob_cameralens_001.rotation_euler = (0.0, -0.0, -3.142)
ob_cameralens_001.scale = (0.5, 0.5, 0.5)
ob_cameralens_001.lock_rotations_4d = False
ob_cameralens_001.empty_display_type = 'ARROWS'
ob_cameralens_001.lineart.crease_threshold = 0.0
ob_cameracube_001.parent = ob_cameramain_001
ob_cameracube_001.matrix_parent_inverse = Matrix(((-4.371e-08, -1.0, -7.55e-08, 0.0), (7.55e-08, 7.55e-08, -1.0, 0.0), (1.0, -4.371e-08, 7.55e-08, 0.0), (0.0, 0.0, 0.0, 1.0)))
ob_cameracube_001.location = (-0.1, 0.0, 0.0)
ob_cameracube_001.rotation_euler = (0.0, -0.0, -3.142)
ob_cameracube_001.scale = (0.5, 0.5, 0.5)
ob_cameracube_001.lock_rotations_4d = False
ob_cameracube_001.empty_display_type = 'ARROWS'
ob_cameracube_001.lineart.crease_threshold = 0.0
ob_motion_controller.parent = ob_atrv
ob_motion_controller.matrix_parent_inverse = Matrix(((1.0, 0.0, 0.0, 0.0), (0.0, 1.0, 0.0, 0.0), (0.0, 0.0, 1.0, -0.1), (0.0, 0.0, 0.0, 1.0)))
ob_motion_controller.location = (0.0, 0.0, 0.0)
ob_motion_controller.lock_rotations_4d = False
ob_motion_controller.empty_display_type = 'ARROWS'
ob_motion_controller.empty_image_offset = (0.0, 0.0)
ob_motion_controller.lineart.crease_threshold = 0.0
ob_motion_controller_001.parent = ob_atrv
ob_motion_controller_001.matrix_parent_inverse = Matrix(((1.0, 0.0, 0.0, 0.0), (0.0, 1.0, 0.0, 0.0), (0.0, 0.0, 1.0, -0.1), (0.0, 0.0, 0.0, 1.0)))
ob_motion_controller_001.location = (0.0, 0.0, 0.0)
ob_motion_controller_001.lock_rotations_4d = False
ob_motion_controller_001.empty_display_type = 'ARROWS'
ob_motion_controller_001.empty_image_offset = (0.0, 0.0)
ob_motion_controller_001.lineart.crease_threshold = 0.0
ob_aerateur_boule.location = (0.0, 0.0, 0.0)
ob_aerateur_boule_001.location = (0.0, 0.0, 0.0)
ob_firstfloor1010.location = (0.0, 0.0, 0.0)
ob_firstfloor1010_001.location = (0.0, 0.0, 0.0)
ob_floor1010.location = (0.0, 0.0, 0.0)
ob_roof1010.location = (0.0, 0.0, 0.0)
ob_roof1010_001.location = (0.0, 0.0, 0.0)

# ---- collection membership
col_collection_1.objects.link(ob_lamp)
col_collection_1.objects.link(ob_camerafp)
col_collection_1.objects.link(ob_scene_script_holder)
col_collection_1.objects.link(ob_yarp_empty)
col_collection_2.objects.link(ob_buildings)
col_collection_2.objects.link(ob_city_3)
col_collection_2.objects.link(ob_buildinga)
col_collection_2.objects.link(ob_building4_0010)
col_collection_2.objects.link(ob_buildingb)
col_collection_2.objects.link(ob_building4)
col_collection_2.objects.link(ob_buildingc)
col_collection_2.objects.link(ob_building4_001)
col_collection_2.objects.link(ob_buildingd)
col_collection_2.objects.link(ob_building1_0011)
col_collection_2.objects.link(ob_buildinge)
col_collection_2.objects.link(ob_building1_002)
col_collection_2.objects.link(ob_buildingf)
col_collection_2.objects.link(ob_building1_003)
col_collection_2.objects.link(ob_building1)
col_collection_2.objects.link(ob_building1_001)
col_collection_2.objects.link(ob_building1_0010)
col_collection_2.objects.link(ob_building2)
col_collection_2.objects.link(ob_building2_001)
col_collection_2.objects.link(ob_building2_0010)
col_collection_2.objects.link(ob_building3)
col_collection_2.objects.link(ob_building3_001)
col_collection_2.objects.link(ob_building3_0010)
col_collection_2.objects.link(ob_ground)
col_collection_2.objects.link(ob_building5)
col_collection_2.objects.link(ob_building5_001)
col_collection_2.objects.link(ob_building5_0010)
col_collection_2.objects.link(ob_building2_002)
col_collection_2.objects.link(ob_building2_003)
col_collection_2.objects.link(ob_building2_0011)
col_collection_2.objects.link(ob_skybox)
col_collection_2.objects.link(ob_sun)
col_collection_2.objects.link(ob_trees)
col_collection_2.objects.link(ob_tree)
col_collection_2.objects.link(ob_bb_trunk)
col_collection_2.objects.link(ob_bb_leaves)
col_collection_2.objects.link(ob_plane_tree)
col_collection_2.objects.link(ob_tree_001)
col_collection_2.objects.link(ob_bb_trunk_001)
col_collection_2.objects.link(ob_bb_leaves_001)
col_collection_2.objects.link(ob_plane_tree_001)
col_collection_2.objects.link(ob_tree_002)
col_collection_2.objects.link(ob_bb_trunk_002)
col_collection_2.objects.link(ob_bb_leaves_002)
col_collection_2.objects.link(ob_plane_tree_002)
col_collection_2.objects.link(ob_tree_003)
col_collection_2.objects.link(ob_bb_trunk_003)
col_collection_2.objects.link(ob_bb_leaves_003)
col_collection_2.objects.link(ob_plane_tree_003)
col_collection_2.objects.link(ob_tree_004)
col_collection_2.objects.link(ob_bb_trunk_004)
col_collection_2.objects.link(ob_bb_leaves_004)
col_collection_2.objects.link(ob_plane_tree_004)
col_collection_2.objects.link(ob_tree_005)
col_collection_2.objects.link(ob_bb_trunk_005)
col_collection_2.objects.link(ob_bb_leaves_005)
col_collection_2.objects.link(ob_plane_tree_005)
col_collection_2.objects.link(ob_tree_006)
col_collection_2.objects.link(ob_bb_trunk_006)
col_collection_2.objects.link(ob_bb_leaves_006)
col_collection_2.objects.link(ob_plane_tree_006)
col_collection_2.objects.link(ob_tree_007)
col_collection_2.objects.link(ob_bb_trunk_007)
col_collection_2.objects.link(ob_bb_leaves_007)
col_collection_2.objects.link(ob_plane_tree_007)
col_collection_2.objects.link(ob_tree_008)
col_collection_2.objects.link(ob_bb_trunk_008)
col_collection_2.objects.link(ob_bb_leaves_008)
col_collection_2.objects.link(ob_plane_tree_008)
col_collection_2.objects.link(ob_tree_009)
col_collection_2.objects.link(ob_bb_trunk_009)
col_collection_2.objects.link(ob_bb_leaves_009)
col_collection_2.objects.link(ob_plane_tree_009)
col_collection_2.objects.link(ob_tree_010)
col_collection_2.objects.link(ob_bb_trunk_010)
col_collection_2.objects.link(ob_bb_leaves_010)
col_collection_2.objects.link(ob_plane_tree_010)
col_collection_2.objects.link(ob_tree_011)
col_collection_2.objects.link(ob_bb_trunk_011)
col_collection_2.objects.link(ob_bb_leaves_011)
col_collection_2.objects.link(ob_plane_tree_011)
col_collection_2.objects.link(ob_tree_012)
col_collection_2.objects.link(ob_bb_trunk_012)
col_collection_2.objects.link(ob_bb_leaves_012)
col_collection_2.objects.link(ob_plane_tree_012)
col_collection_2.objects.link(ob_tree_013)
col_collection_2.objects.link(ob_bb_trunk_013)
col_collection_2.objects.link(ob_bb_leaves_013)
col_collection_2.objects.link(ob_plane_tree_013)
col_collection_2.objects.link(ob_tree_014)
col_collection_2.objects.link(ob_bb_trunk_014)
col_collection_2.objects.link(ob_bb_leaves_014)
col_collection_2.objects.link(ob_plane_tree_014)
col_collection_3.objects.link(ob_atrv)
col_collection_3.objects.link(ob_wheel_1)
col_collection_3.objects.link(ob_wheel_2)
col_collection_3.objects.link(ob_wheel_3)
col_collection_3.objects.link(ob_wheel_4)
col_collection_4.objects.link(ob_gps)
col_collection_4.objects.link(ob_gps_box)
col_collection_4.objects.link(ob_gyroscope)
col_collection_4.objects.link(ob_gyro_box)
col_collection_4.objects.link(ob_thermometer)
col_collection_4.objects.link(ob_thermo_box)
col_collection_5.objects.link(ob_screen)
col_collection_5.objects.link(ob_cameramain)
col_collection_5.objects.link(ob_cameracube)
col_collection_5.objects.link(ob_cameralens)
col_collection_5.objects.link(ob_camerarobot)
col_collection_6.objects.link(ob_screen_001)
col_collection_6.objects.link(ob_cameramain_001)
col_collection_6.objects.link(ob_camerarobot_001)
col_collection_6.objects.link(ob_cameralens_001)
col_collection_6.objects.link(ob_cameracube_001)
col_collection_13.objects.link(ob_motion_controller)
col_collection_14.objects.link(ob_motion_controller_001)
col_collection_20.objects.link(ob_aerateur_boule)
col_collection_20.objects.link(ob_aerateur_boule_001)
col_collection_20.objects.link(ob_firstfloor1010)
col_collection_20.objects.link(ob_firstfloor1010_001)
col_collection_20.objects.link(ob_floor1010)
col_collection_20.objects.link(ob_roof1010)
col_collection_20.objects.link(ob_roof1010_001)

# ---- scene / render settings (as saved in the file)
scene.camera = ob_camerafp
scene.frame_start = 1; scene.frame_end = 250; scene.frame_set(1)
scene.render.engine = 'BLENDER_EEVEE_NEXT'
scene.render.image_settings.file_format = 'JPEG'
scene.render.image_settings.color_mode = 'RGB'
scene.render.image_settings.compression = 90
scene.render.resolution_x = 800
scene.render.resolution_y = 600
scene.render.pixel_aspect_x = 100.0
scene.render.pixel_aspect_y = 100.0
scene.render.fps = 25
scene.render.dither_intensity = 0.0
scene.render.use_compositing = False
scene.render.use_sequencer = False
scene.render.bake_margin = 2
scene.render.bake_bias = 0.0
scene.render.use_stamp_time = False
scene.render.use_stamp_date = False
scene.render.use_stamp_frame = False
scene.render.use_stamp_camera = False
scene.render.use_stamp_scene = False
scene.render.use_stamp_filename = False
scene.render.use_stamp_render_time = False
scene.render.stamp_font_size = 0
scene.cycles.use_denoising = False
scene.cycles.samples = 10
scene.cycles.sampling_pattern = 'TABULATED_SOBOL'
scene.cycles.light_sampling_threshold = 0.0
scene.cycles.use_adaptive_sampling = False
scene.cycles.use_light_tree = False
scene.cycles.blur_glossy = 0.0
scene.cycles.volume_bounces = 1
scene.cycles.pixel_filter_type = 'GAUSSIAN'
scene.cycles.sample_clamp_indirect = 0.0
scene.view_settings.view_transform = 'Raw'
bpy.context.view_layer.update()
